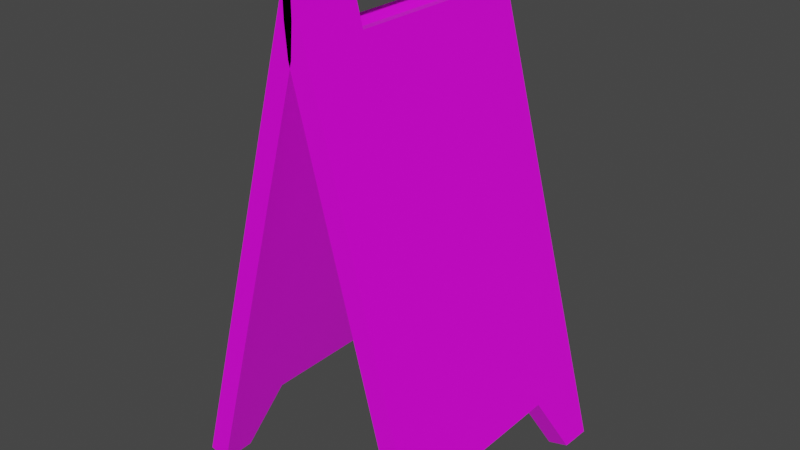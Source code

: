 # Source: Sign.blend  (saved by Blender 3.0.42; exported with 4.5.12 LTS)
import bpy
from mathutils import Matrix  # noqa: F401  (used for matrix-valued properties, if any)

bpy.ops.wm.read_factory_settings(use_empty=True)
scene = bpy.context.scene
scene.name = 'Scene'

# ---- collections
col_collection = bpy.data.collections.new('Collection'); scene.collection.children.link(col_collection)

# ---- images (referenced by path relative to the original .blend; pixels are not part of the script)
import os
ASSET_DIR = os.environ.get("B2B_ASSET_DIR", "")  # directory of the original .blend (textures are referenced by path, not embedded)
HERE = os.path.dirname(os.path.abspath(__file__))  # packed textures are extracted next to this script under _unpacked/

def load_image(name, relpath, width, height, colorspace="sRGB"):
    """Load a texture the original file referenced (path relative to the .blend, or extracted next to this script)."""
    p = next((c for c in (os.path.join(HERE, relpath), os.path.join(ASSET_DIR, relpath)) if relpath and os.path.exists(c)), "")
    if p:
        img = bpy.data.images.load(p, check_existing=True)
        img.name = name
    else:  # same state as the original file: an image datablock whose file is absent (Cycles renders it pink)
        img = bpy.data.images.new(name, width, height)
        img.source = "FILE"
        img.filepath = "//" + (relpath or name)
    img.colorspace_settings.name = colorspace
    return img
img_caution_png = load_image('Caution.png', 'Caution.png', 1024, 1024, 'sRGB')

# ---- materials (node trees are filled in below, after node groups)
mat_sign = bpy.data.materials.new('Sign')
mat_sign.alpha_threshold = 0.0
mat_sign.use_transparent_shadow = False
mat_sign.line_color = (0.0, 0.0, 0.0, 1.0)

# ---- material node trees
mat_sign.use_nodes = True; mat_sign.node_tree.nodes.clear()
_N = mat_sign.node_tree.nodes; _L = mat_sign.node_tree.links
n0 = _N.new('ShaderNodeOutputMaterial'); n0.name = 'Material Output'; n0.location = (300, 300)
n1 = _N.new('ShaderNodeBsdfPrincipled'); n1.name = 'Principled BSDF'; n1.location = (10, 300)
n1.distribution = 'GGX'
n1.subsurface_method = 'RANDOM_WALK_SKIN'
n1.inputs[2].default_value = 0.62
n1.inputs[3].default_value = 1.45
n1.inputs[13].default_value = 0.1333
n1.inputs[24].default_value = 0.02533
n1.inputs[27].default_value = (0.0, 0.0, 0.0, 1.0)
n1.inputs[28].default_value = 1.0
n2 = _N.new('ShaderNodeTexImage'); n2.name = 'Image Texture'; n2.location = (-280, 280)
n2.image = img_caution_png
_L.new(n1.outputs[0], n0.inputs[0])
_L.new(n2.outputs[0], n1.inputs[0])
n0.is_active_output = True

# ---- world
world_world = bpy.data.worlds.new('World'); scene.world = world_world
world_world.use_nodes = True; world_world.node_tree.nodes.clear()
_N = world_world.node_tree.nodes; _L = world_world.node_tree.links
n0 = _N.new('ShaderNodeOutputWorld'); n0.name = 'World Output'; n0.location = (300, 300)
n1 = _N.new('ShaderNodeBackground'); n1.name = 'Background'; n1.location = (10, 300)
n1.inputs[0].default_value = (0.05088, 0.05088, 0.05088, 1.0)
_L.new(n1.outputs[0], n0.inputs[0])
n0.is_active_output = True
world_world.color = (0.05088, 0.05088, 0.05088)
world_world.use_sun_shadow = False
world_world.sun_shadow_jitter_overblur = 0.0

# ---- meshes
me_cube = bpy.data.meshes.new('Cube')
me_cube.from_pydata([(0.4153, 1.0, 0.9778), (12.99, 1.0, -0.9541), (0.4153, -1.0, 0.9778), (12.99, -1.0, -0.9541), (-0.4205, 1.0, 0.9694), (11.06, 1.0, -0.9754), (-0.4205, -1.0, 0.9694), (11.06, -1.0, -0.9754), (9.476, 0.5, -0.732), (9.476, -3.129e-10, -0.732), (9.476, -0.5, -0.732), (0.4153, 0.5, 0.9778), (0.4153, -3.129e-10, 0.9778), (0.4153, -0.5, 0.9778), (-0.4205, -0.5, 0.9694), (-0.4205, -3.703e-09, 0.9694), (-0.4205, 0.5, 0.9694), (11.41, -0.5, -0.7107), (11.41, -3.129e-10, -0.7107), (11.41, 0.5, -0.7107), (11.04, -0.75, -0.9721), (0.4153, -0.75, 0.9778), (-0.4205, -0.75, 0.9694), (12.97, -0.75, -0.9508), (-0.4205, 0.75, 0.9694), (12.96, 0.75, -0.9483), (11.02, 0.75, -0.9697), (0.4153, 0.75, 0.9778), (0.9483, 1.0, 0.8959), (-0.4081, -1.0, 0.8702), (0.9483, -1.0, 0.8959), (-0.4081, 1.0, 0.8702), (0.8812, 0.5, 0.9062), (0.8812, -3.129e-10, 0.9062), (0.8812, -0.5, 0.9062), (-0.4753, -0.5, 0.8805), (-0.4753, 8.55e-10, 0.8805), (-0.4753, 0.5, 0.8805), (-0.409, -0.75, 0.8703), (0.9474, -0.75, 0.896), (0.9467, 0.75, 0.8961), (-0.4097, 0.75, 0.8704), (1.774, 1.0, 0.7691), (1.774, -1.0, 0.7691), (-0.1582, 1.0, 0.7478), (1.602, 0.5, 0.7954), (1.602, -3.129e-10, 0.7954), (1.602, -0.5, 0.7954), (-0.3294, -0.5, 0.7741), (-0.3294, -3.129e-10, 0.7741), (-0.3294, 0.5, 0.7741), (-0.1606, -0.75, 0.7482), (1.771, -0.75, 0.7695), (1.77, 0.75, 0.7698), (-0.1623, 0.75, 0.7484), (-0.1582, -1.0, 0.7478), (-0.4153, 1.0, 0.9778), (-12.99, 1.0, -0.9541), (-0.4153, -1.0, 0.9778), (-12.99, -1.0, -0.9541), (0.4205, 1.0, 0.9694), (-11.06, 1.0, -0.9754), (0.4205, -1.0, 0.9694), (-11.06, -1.0, -0.9754), (-9.476, 0.5, -0.732), (-9.476, -3.129e-10, -0.732), (-9.476, -0.5, -0.732), (-0.4153, 0.5, 0.9778), (-0.4153, -3.129e-10, 0.9778), (-0.4153, -0.5, 0.9778), (0.4205, -0.5, 0.9694), (0.4205, -3.703e-09, 0.9694), (0.4205, 0.5, 0.9694), (-11.41, -0.5, -0.7107), (-11.41, -3.129e-10, -0.7107), (-11.41, 0.5, -0.7107), (-11.04, -0.75, -0.9721), (-0.4153, -0.75, 0.9778), (0.4205, -0.75, 0.9694), (-12.97, -0.75, -0.9508), (0.4205, 0.75, 0.9694), (-12.96, 0.75, -0.9483), (-11.02, 0.75, -0.9697), (-0.4153, 0.75, 0.9778), (-0.9483, 1.0, 0.8959), (0.4081, -1.0, 0.8702), (-0.9483, -1.0, 0.8959), (0.4081, 1.0, 0.8702), (-0.8812, 0.5, 0.9062), (-0.8812, -3.129e-10, 0.9062), (-0.8812, -0.5, 0.9062), (0.4753, -0.5, 0.8805), (0.4753, 8.55e-10, 0.8805), (0.4753, 0.5, 0.8805), (0.409, -0.75, 0.8703), (-0.9474, -0.75, 0.896), (-0.9467, 0.75, 0.8961), (0.4097, 0.75, 0.8704), (-1.774, 1.0, 0.7691), (-1.774, -1.0, 0.7691), (0.1582, 1.0, 0.7478), (-1.602, 0.5, 0.7954), (-1.602, -3.129e-10, 0.7954), (-1.602, -0.5, 0.7954), (0.3294, -0.5, 0.7741), (0.3294, -3.129e-10, 0.7741), (0.3294, 0.5, 0.7741), (0.1606, -0.75, 0.7482), (-1.771, -0.75, 0.7695), (-1.77, 0.75, 0.7698), (0.1623, 0.75, 0.7484), (0.1582, -1.0, 0.7478)], [], [(21, 22, 6, 2), (30, 2, 6, 29), (41, 24, 4, 31), (20, 23, 3, 7), (39, 21, 2, 30), (31, 4, 0, 28), (40, 27, 11, 32), (32, 11, 12, 33), (33, 12, 13, 34), (26, 25, 19, 8), (8, 19, 18, 9), (9, 18, 17, 10), (38, 22, 14, 35), (35, 14, 15, 36), (36, 15, 16, 37), (27, 24, 16, 11), (11, 16, 15, 12), (12, 15, 14, 13), (29, 6, 22, 38), (34, 13, 21, 39), (10, 17, 23, 20), (13, 14, 22, 21), (0, 4, 24, 27), (5, 1, 25, 26), (28, 0, 27, 40), (37, 16, 24, 41), (50, 37, 41, 54), (42, 28, 40, 53), (47, 34, 39, 52), (55, 29, 38, 51), (49, 48, 47, 46), (49, 46, 45, 50), (51, 38, 35, 48), (35, 36, 33, 34), (47, 48, 35, 34), (53, 40, 32, 45), (44, 31, 28, 42), (52, 39, 30, 43), (54, 41, 31, 44), (43, 30, 29, 55), (3, 43, 55, 7), (26, 54, 44, 5), (23, 52, 43, 3), (5, 44, 42, 1), (25, 53, 45, 19), (19, 45, 46, 18), (18, 46, 47, 17), (20, 51, 48, 10), (10, 48, 49, 9), (9, 49, 50, 8), (7, 55, 51, 20), (17, 47, 52, 23), (1, 42, 53, 25), (8, 50, 54, 26), (36, 37, 32, 33), (45, 32, 37, 50), (77, 58, 62, 78), (86, 85, 62, 58), (97, 87, 60, 80), (76, 63, 59, 79), (95, 86, 58, 77), (87, 84, 56, 60), (96, 88, 67, 83), (88, 89, 68, 67), (89, 90, 69, 68), (82, 64, 75, 81), (64, 65, 74, 75), (65, 66, 73, 74), (94, 91, 70, 78), (91, 92, 71, 70), (92, 93, 72, 71), (83, 67, 72, 80), (67, 68, 71, 72), (68, 69, 70, 71), (85, 94, 78, 62), (90, 95, 77, 69), (66, 76, 79, 73), (69, 77, 78, 70), (56, 83, 80, 60), (61, 82, 81, 57), (84, 96, 83, 56), (93, 97, 80, 72), (106, 110, 97, 93), (98, 109, 96, 84), (103, 108, 95, 90), (111, 107, 94, 85), (105, 102, 103, 104), (105, 106, 101, 102), (107, 104, 91, 94), (91, 90, 89, 92), (103, 90, 91, 104), (109, 101, 88, 96), (100, 98, 84, 87), (108, 99, 86, 95), (110, 100, 87, 97), (99, 111, 85, 86), (59, 63, 111, 99), (82, 61, 100, 110), (79, 59, 99, 108), (61, 57, 98, 100), (81, 75, 101, 109), (75, 74, 102, 101), (74, 73, 103, 102), (76, 66, 104, 107), (66, 65, 105, 104), (65, 64, 106, 105), (63, 76, 107, 111), (73, 79, 108, 103), (57, 81, 109, 98), (64, 82, 110, 106), (92, 89, 88, 93), (101, 106, 93, 88)])
_uv = me_cube.uv_layers.new(name='UVMap')
_uv.uv.foreach_set('vector', [0.3779, 0.959, 0.3779, 1.007, 0.3469, 1.007, 0.3469, 0.959, 0.09081, 0.1584, 0.09081, 0.1497, 0.09551, 0.1364, 0.09885, 0.1367, 0.008943, 0.3304, 0.01234, 0.3304, 0.01234, 0.3345, 0.008937, 0.3345, 0.1881, 0.3299, 0.1881, 0.3532, 0.1766, 0.3534, 0.1766, 0.3301, 0.3779, 0.9283, 0.3779, 0.959, 0.3469, 0.959, 0.3469, 0.9283, 0.1632, 0.3533, 0.1598, 0.3536, 0.1551, 0.3403, 0.1551, 0.3316, 0.5636, 0.9283, 0.5636, 0.959, 0.5326, 0.959, 0.5326, 0.9321, 0.5326, 0.9321, 0.5326, 0.959, 0.4707, 0.959, 0.4707, 0.9321, 0.4707, 0.9321, 0.4707, 0.959, 0.4088, 0.959, 0.4088, 0.9321, 0.06089, 0.2635, 0.06089, 0.2946, 0.05208, 0.2697, 0.05208, 0.2386, 0.9188, 0.6359, 0.9187, 0.7193, 0.8362, 0.7191, 0.8362, 0.6357, 0.8362, 0.6357, 0.8362, 0.7191, 0.7537, 0.7189, 0.7537, 0.6355, 0.00894, 0.3063, 0.01234, 0.3063, 0.01234, 0.3103, 0.009168, 0.3103, 0.009168, 0.3103, 0.01234, 0.3103, 0.01234, 0.3183, 0.009168, 0.3183, 0.009168, 0.3183, 0.01234, 0.3183, 0.01234, 0.3264, 0.009168, 0.3264, 0.5636, 0.959, 0.5636, 1.007, 0.5326, 1.007, 0.5326, 0.959, 0.5326, 0.959, 0.5326, 1.007, 0.4707, 1.007, 0.4707, 0.959, 0.4707, 0.959, 0.4707, 1.007, 0.4088, 1.007, 0.4088, 0.959, 0.008937, 0.3022, 0.01234, 0.3022, 0.01234, 0.3063, 0.00894, 0.3063, 0.4088, 0.9321, 0.4088, 0.959, 0.3779, 0.959, 0.3779, 0.9283, 0.0714, 0.3536, 0.0714, 0.3225, 0.0803, 0.2974, 0.0803, 0.3285, 0.4088, 0.959, 0.4088, 1.007, 0.3779, 1.007, 0.3779, 0.959, 0.5945, 0.959, 0.5945, 1.007, 0.5636, 1.007, 0.5636, 0.959, 0.2688, 0.3303, 0.2688, 0.3536, 0.2573, 0.3532, 0.2573, 0.3299, 0.5945, 0.9283, 0.5945, 0.959, 0.5636, 0.959, 0.5636, 0.9283, 0.009168, 0.3264, 0.01234, 0.3264, 0.01234, 0.3304, 0.008943, 0.3304, 0.2457, 0.1945, 0.2457, 0.1928, 0.2573, 0.1936, 0.2573, 0.1965, 0.5945, 0.8807, 0.5945, 0.9283, 0.5636, 0.9283, 0.5636, 0.8809, 0.4088, 0.8905, 0.4088, 0.9321, 0.3779, 0.9283, 0.3779, 0.8808, 0.1766, 0.1963, 0.1766, 0.1934, 0.1881, 0.1934, 0.1881, 0.1963, 0.4707, 1.002, 0.4088, 1.002, 0.4088, 0.8905, 0.4707, 0.8905, 0.4707, 1.002, 0.4707, 0.8905, 0.5326, 0.8905, 0.5326, 1.002, 0.1881, 0.1963, 0.1881, 0.1934, 0.1996, 0.1927, 0.1996, 0.1943, 0.03418, 0.2191, 0.05724, 0.2192, 0.05724, 0.2355, 0.03418, 0.2355, 0.02285, 0.3345, 0.02285, 0.3033, 0.02658, 0.301, 0.02696, 0.3228, 0.5636, 0.8809, 0.5636, 0.9283, 0.5326, 0.9321, 0.5326, 0.8905, 0.166, 0.3491, 0.1632, 0.3533, 0.1551, 0.3316, 0.1551, 0.3183, 0.3779, 0.8808, 0.3779, 0.9283, 0.3469, 0.9283, 0.3469, 0.8807, 0.2573, 0.1965, 0.2573, 0.1936, 0.2688, 0.1936, 0.2688, 0.1965, 0.09081, 0.1717, 0.09081, 0.1584, 0.09885, 0.1367, 0.1017, 0.1409, 0.09081, 0.3536, 0.09081, 0.1717, 0.1017, 0.1409, 0.1017, 0.3228, 0.2573, 0.3299, 0.2573, 0.1965, 0.2688, 0.1965, 0.2688, 0.3303, 0.3779, 0.2352, 0.3779, 0.8808, 0.3469, 0.8807, 0.3469, 0.2339, 0.166, 0.1672, 0.166, 0.3491, 0.1551, 0.3183, 0.1551, 0.1364, 0.5636, 0.2361, 0.5636, 0.8809, 0.5326, 0.8905, 0.5326, 0.3253, 0.5326, 0.3253, 0.5326, 0.8905, 0.4707, 0.8905, 0.4707, 0.3253, 0.4707, 0.3253, 0.4707, 0.8905, 0.4088, 0.8905, 0.4088, 0.3253, 0.1881, 0.3299, 0.1881, 0.1963, 0.1996, 0.1943, 0.1996, 0.3113, 0.7537, 0.6355, 0.7537, 0.217, 0.8362, 0.2172, 0.8362, 0.6357, 0.8362, 0.6357, 0.8362, 0.2172, 0.9188, 0.2174, 0.9188, 0.6359, 0.1766, 0.3301, 0.1766, 0.1963, 0.1881, 0.1963, 0.1881, 0.3299, 0.4088, 0.3253, 0.4088, 0.8905, 0.3779, 0.8808, 0.3779, 0.2352, 0.5945, 0.2339, 0.5945, 0.8807, 0.5636, 0.8809, 0.5636, 0.2361, 0.2457, 0.3114, 0.2457, 0.1945, 0.2573, 0.1965, 0.2573, 0.3299, 0.05724, 0.2192, 0.0803, 0.2192, 0.0803, 0.2356, 0.05724, 0.2355, 0.03746, 0.2648, 0.04157, 0.2764, 0.0412, 0.2982, 0.03746, 0.2959, 0.5641, 0.959, 0.595, 0.959, 0.595, 1.007, 0.5641, 1.007, 0.1337, 0.3316, 0.1417, 0.3533, 0.1384, 0.3536, 0.1337, 0.3403, 0.01233, 0.2955, 0.01234, 0.2995, 0.008937, 0.2995, 0.008937, 0.2955, 0.1096, 0.6591, 0.08896, 0.6586, 0.08894, 0.6169, 0.1096, 0.6175, 0.5641, 0.9283, 0.595, 0.9283, 0.595, 0.959, 0.5641, 0.959, 0.1203, 0.1367, 0.1122, 0.1584, 0.1122, 0.1497, 0.1169, 0.1364, 0.3784, 0.9283, 0.4093, 0.9321, 0.4093, 0.959, 0.3784, 0.959, 0.4093, 0.9321, 0.4712, 0.9321, 0.4712, 0.959, 0.4093, 0.959, 0.4712, 0.9321, 0.5331, 0.9321, 0.5331, 0.959, 0.4712, 0.959, 0.06089, 0.3287, 0.05208, 0.3536, 0.05208, 0.3225, 0.06089, 0.2976, 0.2128, 0.6934, 0.1715, 0.6933, 0.1715, 0.6517, 0.2128, 0.6518, 0.1715, 0.6933, 0.1302, 0.6932, 0.1302, 0.6516, 0.1715, 0.6517, 0.01234, 0.2713, 0.01211, 0.2753, 0.008937, 0.2753, 0.008937, 0.2713, 0.01211, 0.2753, 0.01211, 0.2834, 0.008937, 0.2834, 0.008937, 0.2753, 0.01211, 0.2834, 0.01211, 0.2914, 0.008937, 0.2914, 0.008937, 0.2834, 0.3784, 0.959, 0.4093, 0.959, 0.4093, 1.007, 0.3784, 1.007, 0.4093, 0.959, 0.4712, 0.959, 0.4712, 1.007, 0.4093, 1.007, 0.4712, 0.959, 0.5331, 0.959, 0.5331, 1.007, 0.4712, 1.007, 0.01234, 0.2673, 0.01234, 0.2713, 0.008937, 0.2713, 0.008937, 0.2673, 0.5331, 0.9321, 0.5641, 0.9283, 0.5641, 0.959, 0.5331, 0.959, 0.0714, 0.2383, 0.0803, 0.2635, 0.0803, 0.2946, 0.0714, 0.2695, 0.5331, 0.959, 0.5641, 0.959, 0.5641, 1.007, 0.5331, 1.007, 0.3474, 0.959, 0.3784, 0.959, 0.3784, 1.007, 0.3474, 1.007, 0.2541, 0.659, 0.2334, 0.6597, 0.2334, 0.6181, 0.254, 0.6173, 0.3474, 0.9283, 0.3784, 0.9283, 0.3784, 0.959, 0.3474, 0.959, 0.01211, 0.2914, 0.01233, 0.2955, 0.008937, 0.2955, 0.008937, 0.2914, 0.2128, 0.9072, 0.2334, 0.9036, 0.2334, 0.9091, 0.2128, 0.9105, 0.3474, 0.8807, 0.3784, 0.8809, 0.3784, 0.9283, 0.3474, 0.9283, 0.5331, 0.8905, 0.5641, 0.8808, 0.5641, 0.9283, 0.5331, 0.9321, 0.08895, 0.9032, 0.1096, 0.9033, 0.1096, 0.9088, 0.08894, 0.9087, 0.4712, 1.002, 0.4712, 0.8905, 0.5331, 0.8905, 0.5331, 1.002, 0.4712, 1.002, 0.4093, 1.002, 0.4093, 0.8905, 0.4712, 0.8905, 0.1096, 0.9033, 0.1302, 0.907, 0.1302, 0.9103, 0.1096, 0.9088, 0.04157, 0.3373, 0.04157, 0.3536, 0.01851, 0.3536, 0.01851, 0.3373, 0.02285, 0.2648, 0.02696, 0.2764, 0.02658, 0.2982, 0.02285, 0.2959, 0.3784, 0.8809, 0.4093, 0.8905, 0.4093, 0.9321, 0.3784, 0.9283, 0.1232, 0.1409, 0.1122, 0.1717, 0.1122, 0.1584, 0.1203, 0.1367, 0.5641, 0.8808, 0.595, 0.8807, 0.595, 0.9283, 0.5641, 0.9283, 0.2334, 0.9036, 0.254, 0.9035, 0.254, 0.9091, 0.2334, 0.9091, 0.1337, 0.3183, 0.1446, 0.3491, 0.1417, 0.3533, 0.1337, 0.3316, 0.1337, 0.1364, 0.1446, 0.1672, 0.1446, 0.3491, 0.1337, 0.3183, 0.2334, 0.6597, 0.2541, 0.659, 0.254, 0.9035, 0.2334, 0.9036, 0.5641, 0.2352, 0.595, 0.2339, 0.595, 0.8807, 0.5641, 0.8808, 0.1232, 0.3228, 0.1122, 0.3536, 0.1122, 0.1717, 0.1232, 0.1409, 0.3784, 0.2361, 0.4093, 0.3253, 0.4093, 0.8905, 0.3784, 0.8809, 0.4093, 0.3253, 0.4712, 0.3253, 0.4712, 0.8905, 0.4093, 0.8905, 0.4712, 0.3253, 0.5331, 0.3253, 0.5331, 0.8905, 0.4712, 0.8905, 0.1096, 0.6591, 0.1302, 0.6932, 0.1302, 0.907, 0.1096, 0.9033, 0.1302, 0.6932, 0.1715, 0.6933, 0.1715, 0.9071, 0.1302, 0.907, 0.1715, 0.6933, 0.2128, 0.6934, 0.2128, 0.9072, 0.1715, 0.9071, 0.08896, 0.6586, 0.1096, 0.6591, 0.1096, 0.9033, 0.08895, 0.9032, 0.5331, 0.3253, 0.5641, 0.2352, 0.5641, 0.8808, 0.5331, 0.8905, 0.3474, 0.2339, 0.3784, 0.2361, 0.3784, 0.8809, 0.3474, 0.8807, 0.2128, 0.6934, 0.2334, 0.6597, 0.2334, 0.9036, 0.2128, 0.9072, 0.01851, 0.3373, 0.01851, 0.3536, -0.004545, 0.3535, -0.004545, 0.3372, 0.03746, 0.3345, 0.03746, 0.3033, 0.0412, 0.301, 0.04157, 0.3228])
me_cube.materials.append(mat_sign)
me_cube.use_remesh_preserve_volume = False
me_cube.use_remesh_preserve_attributes = False
me_cube.use_mirror_vertex_groups = False
me_cube.update()

# ---- objects
ob_cube = bpy.data.objects.new('Cube', me_cube)

# ---- transforms, parenting, visibility, modifiers, constraints
ob_cube.location = (0.0, 2.776e-17, 0.0)
ob_cube.scale = (0.07334, 0.9103, 1.782)
ob_cube.lock_rotations_4d = False
ob_cube.empty_display_type = 'ARROWS'
ob_cube.lineart.crease_threshold = 0.0

# ---- collection membership
col_collection.objects.link(ob_cube)

# ---- scene / render settings (as saved in the file)
scene.frame_start = 1; scene.frame_end = 250; scene.frame_set(0)
scene.render.engine = 'BLENDER_EEVEE_NEXT'
scene.cycles.sampling_pattern = 'TABULATED_SOBOL'
scene.cycles.use_light_tree = False
scene.view_settings.view_transform = 'Filmic'
bpy.context.view_layer.update()

# ---- added for rendering (the .blend has no active camera and no usable light): camera, sun
cam_auto = bpy.data.cameras.new('AutoCamera')
cam_auto.lens = 50.0
cam_auto.sensor_width = 36.0
cam_auto.clip_end = 1000.0
ob_auto_camera = bpy.data.objects.new('AutoCamera', cam_auto)
scene.collection.objects.link(ob_auto_camera)
ob_auto_camera.location = (4.03928, -4.84713, 3.23354)
ob_auto_camera.rotation_euler = (1.09748, -7.21219e-08, 0.694738)
scene.camera = ob_auto_camera
light_auto_sun = bpy.data.lights.new('AutoSun', 'SUN')
light_auto_sun.energy = 3.0
light_auto_sun.angle = 0.0523599
ob_auto_sun = bpy.data.objects.new('AutoSun', light_auto_sun)
scene.collection.objects.link(ob_auto_sun)
ob_auto_sun.rotation_euler = (0.872665, 0.174533, 0.523599)
bpy.context.view_layer.update()
